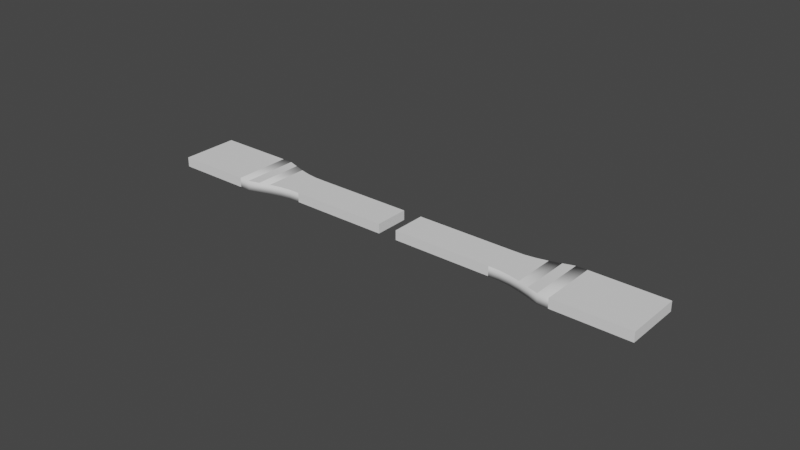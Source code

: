 # Source: slicedSpecimen.blend  (saved by Blender 2.83.19; exported with 4.5.12 LTS)
import bpy
from mathutils import Matrix  # noqa: F401  (used for matrix-valued properties, if any)

bpy.ops.wm.read_factory_settings(use_empty=True)
scene = bpy.context.scene
scene.name = 'Scene'

# ---- collections
col_collection = bpy.data.collections.new('Collection'); scene.collection.children.link(col_collection)

# ---- world
world_world = bpy.data.worlds.new('World'); scene.world = world_world
world_world.use_nodes = True; world_world.node_tree.nodes.clear()
_N = world_world.node_tree.nodes; _L = world_world.node_tree.links
n0 = _N.new('ShaderNodeOutputWorld'); n0.name = 'World Output'; n0.location = (300, 300)
n1 = _N.new('ShaderNodeBackground'); n1.name = 'Background'; n1.location = (10, 300)
n1.inputs[0].default_value = (0.05088, 0.05088, 0.05088, 1.0)
_L.new(n1.outputs[0], n0.inputs[0])
n0.is_active_output = True
world_world.color = (0.05088, 0.05088, 0.05088)
world_world.use_sun_shadow = False
world_world.sun_shadow_jitter_overblur = 0.0

# ---- meshes
me_id39_001 = bpy.data.meshes.new('ID39.001')
me_id39_001.from_pydata([(-0.0825, -0.0095, 0.0016), (-0.0825, 0.0095, 0.0016), (-0.0825, -0.0095, -0.0016), (-0.0825, 0.0095, -0.0016), (-0.0575, -0.0095, 0.0016), (-0.0575, -0.0095, -0.0016), (-0.05031, -0.008301, 0.001567), (-0.05031, -0.008301, -0.001567), (-0.04307, -0.006284, 0.001567), (-0.04307, -0.006284, -0.001567), (-0.0358, -0.005721, 0.001567), (-0.0358, -0.005721, -0.001567), (-0.02858, -0.005721, 0.001567), (-0.02858, -0.005721, -0.001567), (-0.02858, 0.005721, 0.001567), (-0.02858, 0.005721, -0.001567), (-0.0358, 0.005721, 0.001567), (-0.0358, 0.005721, -0.001567), (-0.04307, 0.006284, 0.001567), (-0.04307, 0.006284, -0.001567), (-0.05031, 0.008301, 0.001567), (-0.05031, 0.008301, -0.001567), (-0.0575, 0.0095, 0.0016), (-0.0575, 0.0095, -0.0016), (-0.02217, -0.005721, -0.001567), (-0.01583, -0.005721, -0.001567), (-0.0095, -0.005721, -0.001567), (-0.003167, -0.005721, -0.001567), (-0.02217, -0.005721, 0.001567), (-0.01583, -0.005721, 0.001567), (-0.0095, -0.005721, 0.001567), (-0.003167, -0.005721, 0.001567), (-0.02217, 0.005721, 0.001567), (-0.01583, 0.005721, 0.001567), (-0.0095, 0.005721, 0.001567), (-0.003167, 0.005721, 0.001567), (-0.02217, 0.005721, -0.001567), (-0.01583, 0.005721, -0.001567), (-0.0095, 0.005721, -0.001567), (-0.003167, 0.005721, -0.001567), (-0.05391, -0.00943, -0.0016), (-0.05391, -0.00943, 0.0016), (-0.05391, 0.00943, 0.0016), (-0.05391, 0.00943, -0.0016), (-0.0467, -0.007162, -0.001567), (-0.0467, -0.007162, 0.001567), (-0.0467, 0.007162, 0.001567), (-0.0467, 0.007162, -0.001567), (-0.03944, -0.005795, -0.001567), (-0.03944, -0.005795, 0.001567), (-0.03944, 0.005795, 0.001567), (-0.03944, 0.005795, -0.001567), (-0.03215, -0.005721, -0.001567), (-0.03215, -0.005721, 0.001567), (-0.03215, 0.005721, 0.001567), (-0.03215, 0.005721, -0.001567), (-0.02534, 0.005721, -0.001567), (-0.02534, 0.005721, 0.001567), (-0.02534, -0.005721, 0.001567), (-0.02534, -0.005721, -0.001567), (-0.019, -0.005721, -0.001567), (-0.019, -0.005721, 0.001567), (-0.019, 0.005721, 0.001567), (-0.019, 0.005721, -0.001567), (-0.006333, -0.005721, -0.001567), (-0.006333, -0.005721, 0.001567), (-0.006333, 0.005721, 0.001567), (-0.006333, 0.005721, -0.001567), (-0.01267, -0.005721, -0.001567), (-0.01267, -0.005721, 0.001567), (-0.01267, 0.005721, 0.001567), (-0.01267, 0.005721, -0.001567)], [], [(0, 1, 3, 2), (4, 0, 2, 5), (6, 41, 40, 7), (8, 45, 44, 9), (10, 49, 48, 11), (12, 53, 52, 13), (14, 57, 56, 15), (16, 54, 55, 17), (18, 50, 51, 19), (20, 46, 47, 21), (22, 42, 43, 23), (1, 22, 23, 3), (12, 58, 57, 14), (10, 53, 54, 16), (8, 49, 50, 18), (6, 45, 46, 20), (4, 41, 42, 22), (4, 22, 1, 0), (15, 56, 59, 13), (17, 55, 52, 11), (19, 51, 48, 9), (21, 47, 44, 7), (23, 43, 40, 5), (23, 5, 2, 3), (29, 61, 60, 25), (28, 58, 59, 24), (31, 65, 64, 27), (30, 69, 68, 26), (32, 62, 63, 36), (33, 70, 71, 37), (34, 66, 67, 38), (27, 39, 35, 31), (28, 61, 62, 32), (29, 69, 70, 33), (30, 65, 66, 34), (36, 63, 60, 24), (37, 71, 68, 25), (38, 67, 64, 26), (41, 4, 5, 40), (45, 6, 7, 44), (49, 8, 9, 48), (53, 10, 11, 52), (57, 32, 36, 56), (54, 14, 15, 55), (50, 16, 17, 51), (46, 18, 19, 47), (42, 20, 21, 43), (58, 28, 32, 57), (53, 12, 14, 54), (49, 10, 16, 50), (45, 8, 18, 46), (41, 6, 20, 42), (56, 36, 24, 59), (55, 15, 13, 52), (51, 17, 11, 48), (47, 19, 9, 44), (43, 21, 7, 40), (61, 28, 24, 60), (58, 12, 13, 59), (65, 30, 26, 64), (69, 29, 25, 68), (62, 33, 37, 63), (70, 34, 38, 71), (66, 35, 39, 67), (61, 29, 33, 62), (69, 30, 34, 70), (65, 31, 35, 66), (63, 37, 25, 60), (71, 38, 26, 68), (67, 39, 27, 64)])
me_id39_001.polygons.foreach_set('use_smooth', [0, 0, 1, 1, 1, 0, 0, 0, 1, 1, 1, 0, 0, 0, 0, 1, 1, 0, 0, 0, 0, 1, 1, 0, 0, 0, 0, 0, 0, 0, 0, 0, 0, 0, 0, 0, 0, 0, 1, 1, 1, 0, 0, 0, 1, 1, 1, 0, 0, 0, 0, 0, 0, 0, 0, 0, 0, 0, 0, 0, 0, 0, 0, 0, 0, 0, 0, 0, 0, 0])
_uv = me_id39_001.uv_layers.new(name='ID44')
_uv.uv.foreach_set('vector', [0.5031, 0.4635, 0.5031, 0.5365, 0.4969, 0.5365, 0.4969, 0.4635, 0.5044, 0.4479, 0.5031, 0.4635, 0.4969, 0.4635, 0.4956, 0.4479, 0.505, 0.448, 0.5047, 0.4449, 0.4953, 0.4449, 0.495, 0.448, 0.5058, 0.4539, 0.5053, 0.4516, 0.4947, 0.4516, 0.4942, 0.4539, 0.507, 0.4496, 0.5063, 0.4536, 0.4937, 0.4536, 0.493, 0.4496, 0.5087, 0.4372, 0.5078, 0.444, 0.4922, 0.444, 0.4913, 0.4372, 0.5087, 0.5628, 0.5098, 0.5706, 0.4902, 0.5706, 0.4913, 0.5628, 0.507, 0.5504, 0.5078, 0.556, 0.4922, 0.556, 0.493, 0.5504, 0.5058, 0.5461, 0.5063, 0.5464, 0.4937, 0.5464, 0.4942, 0.5461, 0.505, 0.552, 0.5053, 0.5484, 0.4947, 0.5484, 0.495, 0.552, 0.5044, 0.5521, 0.5047, 0.5551, 0.4953, 0.5551, 0.4956, 0.5521, 0.5031, 0.5365, 0.5044, 0.5521, 0.4956, 0.5521, 0.4969, 0.5365, 0.5087, 0.4372, 0.5098, 0.4294, 0.5098, 0.5706, 0.5087, 0.5628, 0.507, 0.4496, 0.5078, 0.444, 0.5078, 0.556, 0.507, 0.5504, 0.5058, 0.4539, 0.5063, 0.4536, 0.5063, 0.5464, 0.5058, 0.5461, 0.505, 0.448, 0.5053, 0.4516, 0.5053, 0.5484, 0.505, 0.552, 0.5044, 0.4479, 0.5047, 0.4449, 0.5047, 0.5551, 0.5044, 0.5521, 0.5044, 0.4479, 0.5044, 0.5521, 0.5031, 0.5365, 0.5031, 0.4635, 0.4913, 0.5628, 0.4902, 0.5706, 0.4902, 0.4294, 0.4913, 0.4372, 0.493, 0.5504, 0.4922, 0.556, 0.4922, 0.444, 0.493, 0.4496, 0.4942, 0.5461, 0.4937, 0.5464, 0.4937, 0.4536, 0.4942, 0.4539, 0.495, 0.552, 0.4947, 0.5484, 0.4947, 0.4516, 0.495, 0.448, 0.4956, 0.5521, 0.4953, 0.5551, 0.4953, 0.4449, 0.4956, 0.4479, 0.4956, 0.5521, 0.4956, 0.4479, 0.4969, 0.4635, 0.4969, 0.5365, 0.5157, 0.3901, 0.5131, 0.4072, 0.4869, 0.4072, 0.4843, 0.3901, 0.5112, 0.4198, 0.5098, 0.4294, 0.4902, 0.4294, 0.4888, 0.4198, 0.5731, 0.1761, 0.5386, 0.2709, 0.4614, 0.2709, 0.4269, 0.1761, 0.526, 0.3294, 0.5196, 0.3659, 0.4804, 0.3659, 0.474, 0.3294, 0.5112, 0.5802, 0.5131, 0.5928, 0.4869, 0.5928, 0.4888, 0.5802, 0.5157, 0.6099, 0.5196, 0.6341, 0.4804, 0.6341, 0.4843, 0.6099, 0.526, 0.6706, 0.5386, 0.7291, 0.4614, 0.7291, 0.474, 0.6706, 0.4269, 0.1761, 0.4269, 0.8239, 0.5731, 0.8239, 0.5731, 0.1761, 0.5112, 0.4198, 0.5131, 0.4072, 0.5131, 0.5928, 0.5112, 0.5802, 0.5157, 0.3901, 0.5196, 0.3659, 0.5196, 0.6341, 0.5157, 0.6099, 0.526, 0.3294, 0.5386, 0.2709, 0.5386, 0.7291, 0.526, 0.6706, 0.4888, 0.5802, 0.4869, 0.5928, 0.4869, 0.4072, 0.4888, 0.4198, 0.4843, 0.6099, 0.4804, 0.6341, 0.4804, 0.3659, 0.4843, 0.3901, 0.474, 0.6706, 0.4614, 0.7291, 0.4614, 0.2709, 0.474, 0.3294, 0.5047, 0.4449, 0.5044, 0.4479, 0.4956, 0.4479, 0.4953, 0.4449, 0.5053, 0.4516, 0.505, 0.448, 0.495, 0.448, 0.4947, 0.4516, 0.5063, 0.4536, 0.5058, 0.4539, 0.4942, 0.4539, 0.4937, 0.4536, 0.5078, 0.444, 0.507, 0.4496, 0.493, 0.4496, 0.4922, 0.444, 0.5098, 0.5706, 0.5112, 0.5802, 0.4888, 0.5802, 0.4902, 0.5706, 0.5078, 0.556, 0.5087, 0.5628, 0.4913, 0.5628, 0.4922, 0.556, 0.5063, 0.5464, 0.507, 0.5504, 0.493, 0.5504, 0.4937, 0.5464, 0.5053, 0.5484, 0.5058, 0.5461, 0.4942, 0.5461, 0.4947, 0.5484, 0.5047, 0.5551, 0.505, 0.552, 0.495, 0.552, 0.4953, 0.5551, 0.5098, 0.4294, 0.5112, 0.4198, 0.5112, 0.5802, 0.5098, 0.5706, 0.5078, 0.444, 0.5087, 0.4372, 0.5087, 0.5628, 0.5078, 0.556, 0.5063, 0.4536, 0.507, 0.4496, 0.507, 0.5504, 0.5063, 0.5464, 0.5053, 0.4516, 0.5058, 0.4539, 0.5058, 0.5461, 0.5053, 0.5484, 0.5047, 0.4449, 0.505, 0.448, 0.505, 0.552, 0.5047, 0.5551, 0.4902, 0.5706, 0.4888, 0.5802, 0.4888, 0.4198, 0.4902, 0.4294, 0.4922, 0.556, 0.4913, 0.5628, 0.4913, 0.4372, 0.4922, 0.444, 0.4937, 0.5464, 0.493, 0.5504, 0.493, 0.4496, 0.4937, 0.4536, 0.4947, 0.5484, 0.4942, 0.5461, 0.4942, 0.4539, 0.4947, 0.4516, 0.4953, 0.5551, 0.495, 0.552, 0.495, 0.448, 0.4953, 0.4449, 0.5131, 0.4072, 0.5112, 0.4198, 0.4888, 0.4198, 0.4869, 0.4072, 0.5098, 0.4294, 0.5087, 0.4372, 0.4913, 0.4372, 0.4902, 0.4294, 0.5386, 0.2709, 0.526, 0.3294, 0.474, 0.3294, 0.4614, 0.2709, 0.5196, 0.3659, 0.5157, 0.3901, 0.4843, 0.3901, 0.4804, 0.3659, 0.5131, 0.5928, 0.5157, 0.6099, 0.4843, 0.6099, 0.4869, 0.5928, 0.5196, 0.6341, 0.526, 0.6706, 0.474, 0.6706, 0.4804, 0.6341, 0.5386, 0.7291, 0.5731, 0.8239, 0.4269, 0.8239, 0.4614, 0.7291, 0.5131, 0.4072, 0.5157, 0.3901, 0.5157, 0.6099, 0.5131, 0.5928, 0.5196, 0.3659, 0.526, 0.3294, 0.526, 0.6706, 0.5196, 0.6341, 0.5386, 0.2709, 0.5731, 0.1761, 0.5731, 0.8239, 0.5386, 0.7291, 0.4869, 0.5928, 0.4843, 0.6099, 0.4843, 0.3901, 0.4869, 0.4072, 0.4804, 0.6341, 0.474, 0.6706, 0.474, 0.3294, 0.4804, 0.3659, 0.4614, 0.7291, 0.4269, 0.8239, 0.4269, 0.1761, 0.4614, 0.2709])
me_id39_001.use_remesh_fix_poles = True
me_id39_001.use_remesh_preserve_attributes = False
me_id39_001.use_mirror_vertex_groups = False
me_id39_001.update()
me_id39_002 = bpy.data.meshes.new('ID39.002')
me_id39_002.from_pydata([(0.02858, -0.005721, 0.001567), (0.02858, -0.005721, -0.001567), (0.0358, -0.005721, 0.001567), (0.0358, -0.005721, -0.001567), (0.04307, -0.006284, 0.001567), (0.04307, -0.006284, -0.001567), (0.05031, -0.008301, 0.001567), (0.05031, -0.008301, -0.001567), (0.0575, -0.0095, 0.0016), (0.0575, -0.0095, -0.0016), (0.0825, -0.0095, 0.0016), (0.0825, -0.0095, -0.0016), (0.0825, 0.0095, 0.0016), (0.0825, 0.0095, -0.0016), (0.0575, 0.0095, 0.0016), (0.0575, 0.0095, -0.0016), (0.05031, 0.008301, 0.001567), (0.05031, 0.008301, -0.001567), (0.04307, 0.006284, 0.001567), (0.04307, 0.006284, -0.001567), (0.0358, 0.005721, 0.001567), (0.0358, 0.005721, -0.001567), (0.02858, 0.005721, 0.001567), (0.02858, 0.005721, -0.001567), (0.003167, -0.005721, -0.001567), (0.0095, -0.005721, -0.001567), (0.01583, -0.005721, -0.001567), (0.02217, -0.005721, -0.001567), (0.003167, -0.005721, 0.001567), (0.0095, -0.005721, 0.001567), (0.01583, -0.005721, 0.001567), (0.02217, -0.005721, 0.001567), (0.003167, 0.005721, 0.001567), (0.0095, 0.005721, 0.001567), (0.01583, 0.005721, 0.001567), (0.02217, 0.005721, 0.001567), (0.003167, 0.005721, -0.001567), (0.0095, 0.005721, -0.001567), (0.01583, 0.005721, -0.001567), (0.02217, 0.005721, -0.001567), (0.02534, -0.005721, -0.001567), (0.02534, -0.005721, 0.001567), (0.02534, 0.005721, 0.001567), (0.02534, 0.005721, -0.001567), (0.03215, -0.005721, -0.001567), (0.03215, -0.005721, 0.001567), (0.03215, 0.005721, 0.001567), (0.03215, 0.005721, -0.001567), (0.03944, -0.005795, -0.001567), (0.03944, -0.005795, 0.001567), (0.03944, 0.005795, 0.001567), (0.03944, 0.005795, -0.001567), (0.0467, -0.007162, -0.001567), (0.0467, -0.007162, 0.001567), (0.0467, 0.007162, 0.001567), (0.0467, 0.007162, -0.001567), (0.05391, -0.00943, -0.0016), (0.05391, -0.00943, 0.0016), (0.05391, 0.00943, 0.0016), (0.05391, 0.00943, -0.0016), (0.019, -0.005721, -0.001567), (0.019, -0.005721, 0.001567), (0.019, 0.005721, 0.001567), (0.019, 0.005721, -0.001567), (0.01267, -0.005721, -0.001567), (0.01267, -0.005721, 0.001567), (0.01267, 0.005721, 0.001567), (0.01267, 0.005721, -0.001567), (0.006333, -0.005721, -0.001567), (0.006333, -0.005721, 0.001567), (0.006333, 0.005721, 0.001567), (0.006333, 0.005721, -0.001567)], [], [(0, 41, 40, 1), (2, 45, 44, 3), (4, 49, 48, 5), (6, 53, 52, 7), (8, 57, 56, 9), (10, 8, 9, 11), (12, 10, 11, 13), (14, 12, 13, 15), (16, 58, 59, 17), (18, 54, 55, 19), (20, 50, 51, 21), (22, 46, 47, 23), (10, 12, 14, 8), (6, 57, 58, 16), (4, 53, 54, 18), (2, 49, 50, 20), (0, 45, 46, 22), (13, 11, 9, 15), (17, 59, 56, 7), (19, 55, 52, 5), (21, 51, 48, 3), (23, 47, 44, 1), (31, 61, 60, 27), (30, 65, 64, 26), (29, 69, 68, 25), (34, 62, 63, 38), (35, 42, 43, 39), (32, 70, 71, 36), (33, 66, 67, 37), (30, 61, 62, 34), (31, 41, 42, 35), (28, 69, 70, 32), (29, 65, 66, 33), (38, 63, 60, 26), (39, 43, 40, 27), (36, 71, 68, 24), (37, 67, 64, 25), (41, 31, 27, 40), (45, 0, 1, 44), (49, 2, 3, 48), (53, 4, 5, 52), (57, 6, 7, 56), (58, 14, 15, 59), (54, 16, 17, 55), (50, 18, 19, 51), (46, 20, 21, 47), (57, 8, 14, 58), (53, 6, 16, 54), (49, 4, 18, 50), (45, 2, 20, 46), (59, 15, 9, 56), (55, 17, 7, 52), (51, 19, 5, 48), (47, 21, 3, 44), (61, 30, 26, 60), (65, 29, 25, 64), (69, 28, 24, 68), (62, 35, 39, 63), (42, 22, 23, 43), (24, 28, 32, 36), (70, 33, 37, 71), (66, 34, 38, 67), (61, 31, 35, 62), (41, 0, 22, 42), (69, 29, 33, 70), (65, 30, 34, 66), (63, 39, 27, 60), (43, 23, 1, 40), (71, 37, 25, 68), (67, 38, 26, 64)])
me_id39_002.polygons.foreach_set('use_smooth', [0, 0, 1, 1, 1, 0, 0, 0, 1, 1, 1, 0, 0, 0, 0, 0, 0, 0, 0, 0, 0, 0, 0, 0, 0, 0, 0, 0, 0, 0, 0, 0, 0, 0, 0, 0, 0, 0, 0, 1, 1, 1, 1, 1, 1, 0, 1, 1, 0, 0, 1, 1, 0, 0, 0, 0, 0, 0, 0, 0, 0, 0, 0, 0, 0, 0, 0, 0, 0, 0])
_uv = me_id39_002.uv_layers.new(name='ID44')
_uv.uv.foreach_set('vector', [0.9913, 0.4372, 0.9902, 0.4294, 1.01, 0.4294, 1.009, 0.4372, 0.993, 0.4496, 0.9922, 0.444, 1.008, 0.444, 1.007, 0.4496, 0.9942, 0.4539, 0.9937, 0.4536, 1.006, 0.4536, 1.006, 0.4539, 0.995, 0.448, 0.9947, 0.4516, 1.005, 0.4516, 1.005, 0.448, 0.9956, 0.4479, 0.9953, 0.4449, 1.005, 0.4449, 1.004, 0.4479, 0.9969, 0.4635, 0.9956, 0.4479, 1.004, 0.4479, 1.003, 0.4635, 0.9969, 0.5365, 0.9969, 0.4635, 1.003, 0.4635, 1.003, 0.5365, 0.9956, 0.5521, 0.9969, 0.5365, 1.003, 0.5365, 1.004, 0.5521, 0.995, 0.552, 0.9953, 0.5551, 1.005, 0.5551, 1.005, 0.552, 0.9942, 0.5461, 0.9947, 0.5484, 1.005, 0.5484, 1.006, 0.5461, 0.993, 0.5504, 0.9937, 0.5464, 1.006, 0.5464, 1.007, 0.5504, 0.9913, 0.5628, 0.9922, 0.556, 1.008, 0.556, 1.009, 0.5628, 0.9969, 0.4635, 0.9969, 0.5365, 0.9956, 0.5521, 0.9956, 0.4479, 0.995, 0.448, 0.9953, 0.4449, 0.9953, 0.5551, 0.995, 0.552, 0.9942, 0.4539, 0.9947, 0.4516, 0.9947, 0.5484, 0.9942, 0.5461, 0.993, 0.4496, 0.9937, 0.4536, 0.9937, 0.5464, 0.993, 0.5504, 0.9913, 0.4372, 0.9922, 0.444, 0.9922, 0.556, 0.9913, 0.5628, 0.003086, 0.5365, 0.003086, 0.4635, 0.004428, 0.4479, 0.004428, 0.5521, 0.004956, 0.552, 0.004722, 0.5551, 0.004722, 0.4449, 0.004956, 0.448, 0.005788, 0.5461, 0.005339, 0.5484, 0.005339, 0.4516, 0.005788, 0.4539, 0.006963, 0.5504, 0.006321, 0.5464, 0.006321, 0.4536, 0.006963, 0.4496, 0.00872, 0.5628, 0.007751, 0.556, 0.007751, 0.444, 0.00872, 0.4372, 0.9888, 0.4198, 0.9869, 0.4072, 1.013, 0.4072, 1.011, 0.4198, 0.9843, 0.3901, 0.9804, 0.3659, 1.02, 0.3659, 1.016, 0.3901, 0.974, 0.3294, 0.9614, 0.2709, 1.039, 0.2709, 1.026, 0.3294, 0.9843, 0.6099, 0.9869, 0.5928, 1.013, 0.5928, 1.016, 0.6099, 0.9888, 0.5802, 0.9902, 0.5706, 1.01, 0.5706, 1.011, 0.5802, 0.9269, 0.8239, 0.9614, 0.7291, 1.039, 0.7291, 1.073, 0.8239, 0.974, 0.6706, 0.9804, 0.6341, 1.02, 0.6341, 1.026, 0.6706, 0.9843, 0.3901, 0.9869, 0.4072, 0.9869, 0.5928, 0.9843, 0.6099, 0.9888, 0.4198, 0.9902, 0.4294, 0.9902, 0.5706, 0.9888, 0.5802, 0.9269, 0.1761, 0.9614, 0.2709, 0.9614, 0.7291, 0.9269, 0.8239, 0.974, 0.3294, 0.9804, 0.3659, 0.9804, 0.6341, 0.974, 0.6706, 0.0157, 0.6099, 0.0131, 0.5928, 0.0131, 0.4072, 0.0157, 0.3901, 0.01123, 0.5802, 0.009832, 0.5706, 0.009832, 0.4294, 0.01123, 0.4198, 0.07314, 0.8239, 0.03861, 0.7291, 0.03861, 0.2709, 0.07314, 0.1761, 0.02602, 0.6706, 0.01959, 0.6341, 0.01959, 0.3659, 0.02602, 0.3294, 0.9902, 0.4294, 0.9888, 0.4198, 1.011, 0.4198, 1.01, 0.4294, 0.9922, 0.444, 0.9913, 0.4372, 1.009, 0.4372, 1.008, 0.444, 0.9937, 0.4536, 0.993, 0.4496, 1.007, 0.4496, 1.006, 0.4536, 0.9947, 0.4516, 0.9942, 0.4539, 1.006, 0.4539, 1.005, 0.4516, 0.9953, 0.4449, 0.995, 0.448, 1.005, 0.448, 1.005, 0.4449, 0.9953, 0.5551, 0.9956, 0.5521, 1.004, 0.5521, 1.005, 0.5551, 0.9947, 0.5484, 0.995, 0.552, 1.005, 0.552, 1.005, 0.5484, 0.9937, 0.5464, 0.9942, 0.5461, 1.006, 0.5461, 1.006, 0.5464, 0.9922, 0.556, 0.993, 0.5504, 1.007, 0.5504, 1.008, 0.556, 0.9953, 0.4449, 0.9956, 0.4479, 0.9956, 0.5521, 0.9953, 0.5551, 0.9947, 0.4516, 0.995, 0.448, 0.995, 0.552, 0.9947, 0.5484, 0.9937, 0.4536, 0.9942, 0.4539, 0.9942, 0.5461, 0.9937, 0.5464, 0.9922, 0.444, 0.993, 0.4496, 0.993, 0.5504, 0.9922, 0.556, 0.004722, 0.5551, 0.004428, 0.5521, 0.004428, 0.4479, 0.004722, 0.4449, 0.005339, 0.5484, 0.004956, 0.552, 0.004956, 0.448, 0.005339, 0.4516, 0.006321, 0.5464, 0.005788, 0.5461, 0.005788, 0.4539, 0.006321, 0.4536, 0.007751, 0.556, 0.006963, 0.5504, 0.006963, 0.4496, 0.007751, 0.444, 0.9869, 0.4072, 0.9843, 0.3901, 1.016, 0.3901, 1.013, 0.4072, 0.9804, 0.3659, 0.974, 0.3294, 1.026, 0.3294, 1.02, 0.3659, 0.9614, 0.2709, 0.9269, 0.1761, 1.073, 0.1761, 1.039, 0.2709, 0.9869, 0.5928, 0.9888, 0.5802, 1.011, 0.5802, 1.013, 0.5928, 0.9902, 0.5706, 0.9913, 0.5628, 1.009, 0.5628, 1.01, 0.5706, 0.07314, 0.1761, 0.9269, 0.1761, 0.9269, 0.8239, 0.07314, 0.8239, 0.9614, 0.7291, 0.974, 0.6706, 1.026, 0.6706, 1.039, 0.7291, 0.9804, 0.6341, 0.9843, 0.6099, 1.016, 0.6099, 1.02, 0.6341, 0.9869, 0.4072, 0.9888, 0.4198, 0.9888, 0.5802, 0.9869, 0.5928, 0.9902, 0.4294, 0.9913, 0.4372, 0.9913, 0.5628, 0.9902, 0.5706, 0.9614, 0.2709, 0.974, 0.3294, 0.974, 0.6706, 0.9614, 0.7291, 0.9804, 0.3659, 0.9843, 0.3901, 0.9843, 0.6099, 0.9804, 0.6341, 0.0131, 0.5928, 0.01123, 0.5802, 0.01123, 0.4198, 0.0131, 0.4072, 0.009832, 0.5706, 0.00872, 0.5628, 0.00872, 0.4372, 0.009832, 0.4294, 0.03861, 0.7291, 0.02602, 0.6706, 0.02602, 0.3294, 0.03861, 0.2709, 0.01959, 0.6341, 0.0157, 0.6099, 0.0157, 0.3901, 0.01959, 0.3659])
me_id39_002.use_remesh_fix_poles = True
me_id39_002.use_remesh_preserve_attributes = False
me_id39_002.use_mirror_vertex_groups = False
me_id39_002.update()

# ---- objects
ob_astm_d638_10_type_i_001 = bpy.data.objects.new('ASTM_D638-10_Type_I.001', me_id39_001)
ob_astm_d638_10_type_i_002 = bpy.data.objects.new('ASTM_D638-10_Type_I.002', me_id39_002)

# ---- transforms, parenting, visibility, modifiers, constraints
ob_astm_d638_10_type_i_001.location = (0.0, 0.0, 0.0)
ob_astm_d638_10_type_i_001.lineart.crease_threshold = 0.0
_vg = ob_astm_d638_10_type_i_001.vertex_groups.new(name='Root')
_vg.add([0, 1, 2, 3, 4, 5, 22, 23], 1.0, 'REPLACE')
_vg = ob_astm_d638_10_type_i_001.vertex_groups.new(name='Taper.0')
_vg = ob_astm_d638_10_type_i_001.vertex_groups.new(name='Taper.1')
_vg = ob_astm_d638_10_type_i_001.vertex_groups.new(name='Taper.2')
_vg = ob_astm_d638_10_type_i_001.vertex_groups.new(name='Taper.3')
_vg = ob_astm_d638_10_type_i_001.vertex_groups.new(name='Taper.4')
_vg = ob_astm_d638_10_type_i_001.vertex_groups.new(name='Taper.5')
_vg = ob_astm_d638_10_type_i_001.vertex_groups.new(name='Taper.6')
_vg = ob_astm_d638_10_type_i_001.vertex_groups.new(name='Taper.7')
_vg = ob_astm_d638_10_type_i_001.vertex_groups.new(name='Taper.8')
_vg = ob_astm_d638_10_type_i_001.vertex_groups.new(name='Taper.9')
_vg = ob_astm_d638_10_type_i_001.vertex_groups.new(name='Taper.10')
_vg = ob_astm_d638_10_type_i_001.vertex_groups.new(name='Taper.11')
_vg = ob_astm_d638_10_type_i_001.vertex_groups.new(name='Taper.12')
_vg = ob_astm_d638_10_type_i_001.vertex_groups.new(name='Taper.13')
_vg = ob_astm_d638_10_type_i_001.vertex_groups.new(name='Taper.14')
_vg = ob_astm_d638_10_type_i_001.vertex_groups.new(name='Taper.15')
_vg = ob_astm_d638_10_type_i_001.vertex_groups.new(name='Taper.16')
_vg = ob_astm_d638_10_type_i_001.vertex_groups.new(name='Taper.17')
_vg.add([27, 31, 35, 39], 1.0, 'REPLACE')
_vg = ob_astm_d638_10_type_i_001.vertex_groups.new(name='Taper.18')
_vg.add([64, 65, 66, 67], 1.0, 'REPLACE')
_vg = ob_astm_d638_10_type_i_001.vertex_groups.new(name='Taper.19')
_vg.add([26, 30, 34, 38], 1.0, 'REPLACE')
_vg = ob_astm_d638_10_type_i_001.vertex_groups.new(name='Taper.20')
_vg.add([68, 69, 70, 71], 1.0, 'REPLACE')
_vg = ob_astm_d638_10_type_i_001.vertex_groups.new(name='Taper.21')
_vg.add([25, 29, 33, 37], 1.0, 'REPLACE')
_vg = ob_astm_d638_10_type_i_001.vertex_groups.new(name='Taper.22')
_vg.add([60, 61, 62, 63], 1.0, 'REPLACE')
_vg = ob_astm_d638_10_type_i_001.vertex_groups.new(name='Taper.23')
_vg.add([24, 28, 32, 36], 1.0, 'REPLACE')
_vg = ob_astm_d638_10_type_i_001.vertex_groups.new(name='Taper.24')
_vg.add([56, 57, 58, 59], 1.0, 'REPLACE')
_vg = ob_astm_d638_10_type_i_001.vertex_groups.new(name='Taper.25')
_vg.add([12, 13, 14, 15], 1.0, 'REPLACE')
_vg = ob_astm_d638_10_type_i_001.vertex_groups.new(name='Taper.26')
_vg.add([52, 53, 54, 55], 1.0, 'REPLACE')
_vg = ob_astm_d638_10_type_i_001.vertex_groups.new(name='Taper.27')
_vg.add([10, 11, 16, 17], 1.0, 'REPLACE')
_vg = ob_astm_d638_10_type_i_001.vertex_groups.new(name='Taper.28')
_vg.add([48, 49, 50, 51], 1.0, 'REPLACE')
_vg = ob_astm_d638_10_type_i_001.vertex_groups.new(name='Taper.29')
_vg.add([8, 9, 18, 19], 1.0, 'REPLACE')
_vg = ob_astm_d638_10_type_i_001.vertex_groups.new(name='Taper.30')
_vg.add([44, 45, 46, 47], 1.0, 'REPLACE')
_vg = ob_astm_d638_10_type_i_001.vertex_groups.new(name='Taper.31')
_vg.add([6, 7, 20, 21], 1.0, 'REPLACE')
_vg = ob_astm_d638_10_type_i_001.vertex_groups.new(name='Taper.32')
_vg.add([40, 41, 42, 43], 1.0, 'REPLACE')
_m = ob_astm_d638_10_type_i_001.modifiers.new('Armature', 'ARMATURE')
ob_astm_d638_10_type_i_002.location = (0.0, 0.0, 0.0)
ob_astm_d638_10_type_i_002.lineart.crease_threshold = 0.0
_vg = ob_astm_d638_10_type_i_002.vertex_groups.new(name='Root')
_vg.add([8, 9, 10, 11, 12, 13, 14, 15], 1.0, 'REPLACE')
_vg = ob_astm_d638_10_type_i_002.vertex_groups.new(name='Taper.0')
_vg.add([56, 57, 58, 59], 1.0, 'REPLACE')
_vg = ob_astm_d638_10_type_i_002.vertex_groups.new(name='Taper.1')
_vg.add([6, 7, 16, 17], 1.0, 'REPLACE')
_vg = ob_astm_d638_10_type_i_002.vertex_groups.new(name='Taper.2')
_vg.add([52, 53, 54, 55], 1.0, 'REPLACE')
_vg = ob_astm_d638_10_type_i_002.vertex_groups.new(name='Taper.3')
_vg.add([4, 5, 18, 19], 1.0, 'REPLACE')
_vg = ob_astm_d638_10_type_i_002.vertex_groups.new(name='Taper.4')
_vg.add([48, 49, 50, 51], 1.0, 'REPLACE')
_vg = ob_astm_d638_10_type_i_002.vertex_groups.new(name='Taper.5')
_vg.add([2, 3, 20, 21], 1.0, 'REPLACE')
_vg = ob_astm_d638_10_type_i_002.vertex_groups.new(name='Taper.6')
_vg.add([44, 45, 46, 47], 1.0, 'REPLACE')
_vg = ob_astm_d638_10_type_i_002.vertex_groups.new(name='Taper.7')
_vg.add([0, 1, 22, 23], 1.0, 'REPLACE')
_vg = ob_astm_d638_10_type_i_002.vertex_groups.new(name='Taper.8')
_vg.add([40, 41, 42, 43], 1.0, 'REPLACE')
_vg = ob_astm_d638_10_type_i_002.vertex_groups.new(name='Taper.9')
_vg.add([27, 31, 35, 39], 1.0, 'REPLACE')
_vg = ob_astm_d638_10_type_i_002.vertex_groups.new(name='Taper.10')
_vg.add([60, 61, 62, 63], 1.0, 'REPLACE')
_vg = ob_astm_d638_10_type_i_002.vertex_groups.new(name='Taper.11')
_vg.add([26, 30, 34, 38], 1.0, 'REPLACE')
_vg = ob_astm_d638_10_type_i_002.vertex_groups.new(name='Taper.12')
_vg.add([64, 65, 66, 67], 1.0, 'REPLACE')
_vg = ob_astm_d638_10_type_i_002.vertex_groups.new(name='Taper.13')
_vg.add([25, 29, 33, 37], 1.0, 'REPLACE')
_vg = ob_astm_d638_10_type_i_002.vertex_groups.new(name='Taper.14')
_vg.add([68, 69, 70, 71], 1.0, 'REPLACE')
_vg = ob_astm_d638_10_type_i_002.vertex_groups.new(name='Taper.15')
_vg.add([24, 28, 32, 36], 1.0, 'REPLACE')
_vg = ob_astm_d638_10_type_i_002.vertex_groups.new(name='Taper.16')
_vg = ob_astm_d638_10_type_i_002.vertex_groups.new(name='Taper.17')
_vg = ob_astm_d638_10_type_i_002.vertex_groups.new(name='Taper.18')
_vg = ob_astm_d638_10_type_i_002.vertex_groups.new(name='Taper.19')
_vg = ob_astm_d638_10_type_i_002.vertex_groups.new(name='Taper.20')
_vg = ob_astm_d638_10_type_i_002.vertex_groups.new(name='Taper.21')
_vg = ob_astm_d638_10_type_i_002.vertex_groups.new(name='Taper.22')
_vg = ob_astm_d638_10_type_i_002.vertex_groups.new(name='Taper.23')
_vg = ob_astm_d638_10_type_i_002.vertex_groups.new(name='Taper.24')
_vg = ob_astm_d638_10_type_i_002.vertex_groups.new(name='Taper.25')
_vg = ob_astm_d638_10_type_i_002.vertex_groups.new(name='Taper.26')
_vg = ob_astm_d638_10_type_i_002.vertex_groups.new(name='Taper.27')
_vg = ob_astm_d638_10_type_i_002.vertex_groups.new(name='Taper.28')
_vg = ob_astm_d638_10_type_i_002.vertex_groups.new(name='Taper.29')
_vg = ob_astm_d638_10_type_i_002.vertex_groups.new(name='Taper.30')
_vg = ob_astm_d638_10_type_i_002.vertex_groups.new(name='Taper.31')
_vg = ob_astm_d638_10_type_i_002.vertex_groups.new(name='Taper.32')
_m = ob_astm_d638_10_type_i_002.modifiers.new('Armature', 'ARMATURE')

# ---- collection membership
col_collection.objects.link(ob_astm_d638_10_type_i_001)
col_collection.objects.link(ob_astm_d638_10_type_i_002)

# ---- scene / render settings (as saved in the file)
scene.frame_start = 1; scene.frame_end = 250; scene.frame_set(200)
scene.render.engine = 'BLENDER_EEVEE_NEXT'
scene.cycles.use_denoising = False
scene.cycles.samples = 128
scene.cycles.sampling_pattern = 'TABULATED_SOBOL'
scene.cycles.use_adaptive_sampling = False
scene.cycles.use_light_tree = False
scene.view_settings.view_transform = 'Filmic'
bpy.context.view_layer.update()

# ---- added for rendering (the .blend has no active camera and no usable light): camera, sun
cam_auto = bpy.data.cameras.new('AutoCamera')
cam_auto.lens = 50.0
cam_auto.sensor_width = 36.0
cam_auto.clip_end = 1000.0
ob_auto_camera = bpy.data.objects.new('AutoCamera', cam_auto)
scene.collection.objects.link(ob_auto_camera)
ob_auto_camera.location = (0.185045, -0.222054, 0.148036)
ob_auto_camera.rotation_euler = (1.09748, -7.21219e-08, 0.694738)
scene.camera = ob_auto_camera
light_auto_sun = bpy.data.lights.new('AutoSun', 'SUN')
light_auto_sun.energy = 3.0
light_auto_sun.angle = 0.0523599
ob_auto_sun = bpy.data.objects.new('AutoSun', light_auto_sun)
scene.collection.objects.link(ob_auto_sun)
ob_auto_sun.rotation_euler = (0.872665, 0.174533, 0.523599)
bpy.context.view_layer.update()
